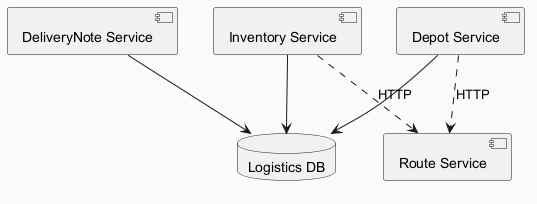

The diagram above was rendered by PlantUML. Its source (embedded in the PNG):
@startuml
skinparam backgroundColor #FAFAFA
skinparam classBackgroundColor #FFF3E0
skinparam classBorderColor #E65100
component "Depot Service" as C_DepotService
component "Inventory Service" as C_InventoryService
component "DeliveryNote Service" as C_DeliveryNoteService
component "Route Service" as C_RouteService
database "Logistics DB" as DB_logistics
C_DepotService --> DB_logistics
C_InventoryService --> DB_logistics
C_DeliveryNoteService --> DB_logistics
C_DepotService ..> C_RouteService : HTTP
C_InventoryService ..> C_RouteService : HTTP
@enduml